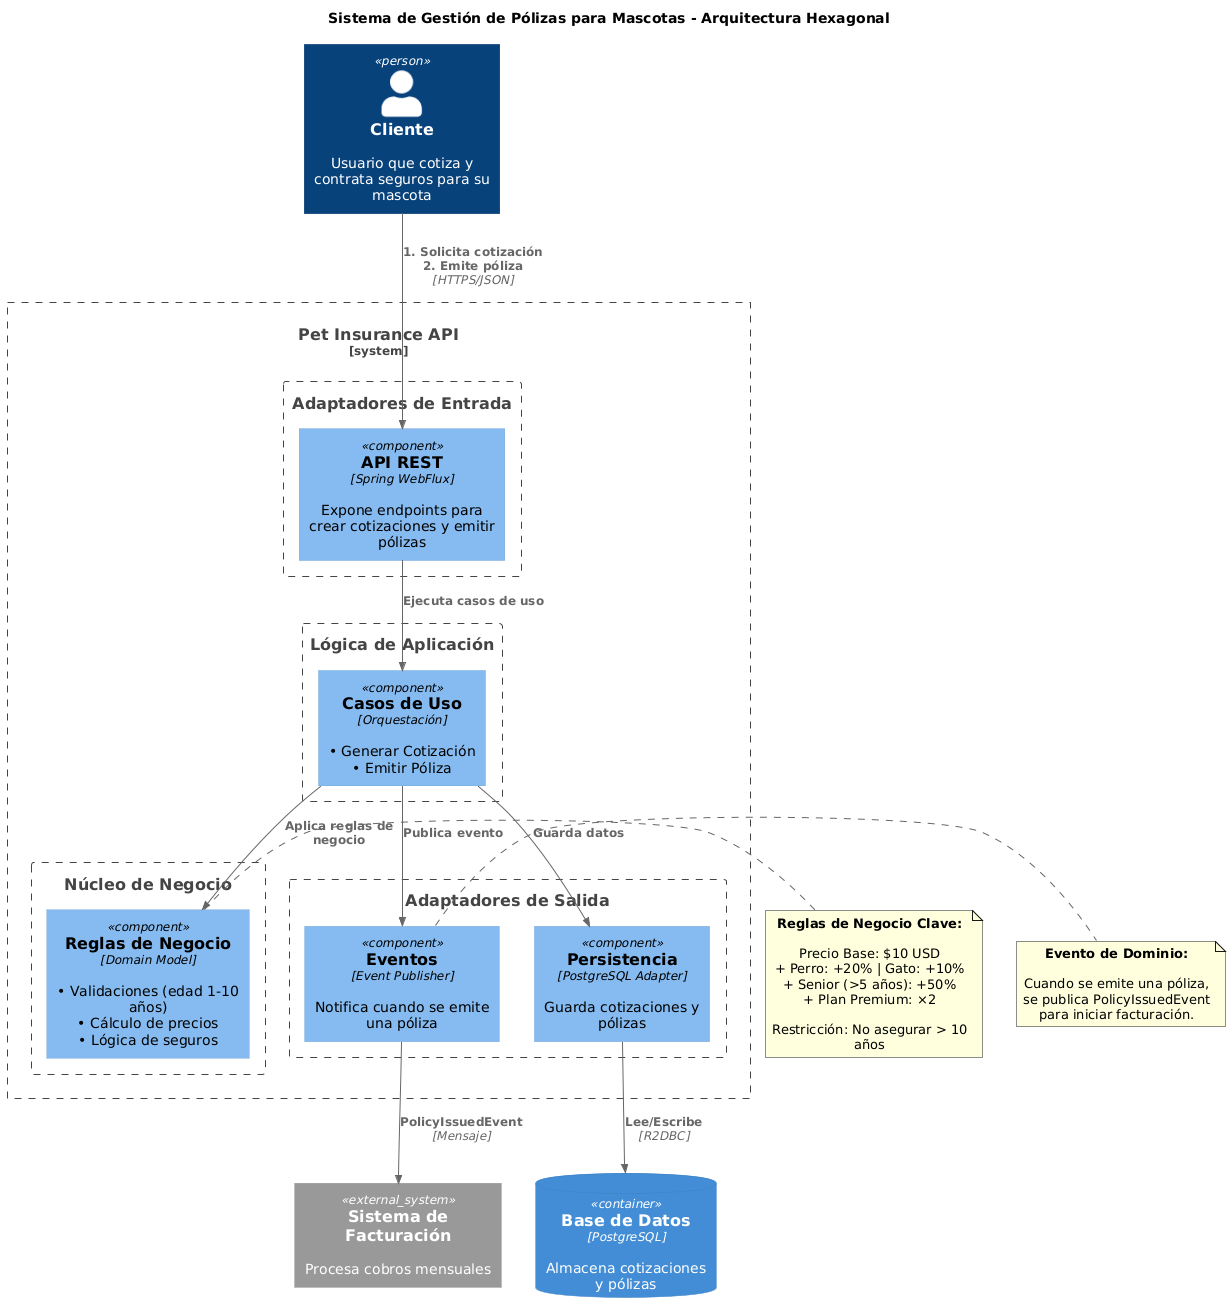

The diagram above was rendered by PlantUML. Its source (embedded in the PNG):
@startuml
!include https://raw.githubusercontent.com/plantuml-stdlib/C4-PlantUML/master/C4_Component.puml

LAYOUT_TOP_DOWN()

title Sistema de Gestión de Pólizas para Mascotas - Arquitectura Hexagonal

Person(cliente, "Cliente", "Usuario que cotiza y contrata seguros para su mascota")

System_Boundary(sistema, "Pet Insurance API") {
    
    Boundary(entrada, "Adaptadores de Entrada") {
        Component(api, "API REST", "Spring WebFlux", "Expone endpoints para crear cotizaciones y emitir pólizas")
    }
    
    Boundary(aplicacion, "Lógica de Aplicación") {
        Component(usecases, "Casos de Uso", "Orquestación", "• Generar Cotización\n• Emitir Póliza")
    }
    
    Boundary(dominio, "Núcleo de Negocio") {
        Component(reglas, "Reglas de Negocio", "Domain Model", "• Validaciones (edad 1-10 años)\n• Cálculo de precios\n• Lógica de seguros")
    }
    
    Boundary(salida, "Adaptadores de Salida") {
        Component(persistencia, "Persistencia", "PostgreSQL Adapter", "Guarda cotizaciones y pólizas")
        Component(eventos, "Eventos", "Event Publisher", "Notifica cuando se emite una póliza")
    }
}

ContainerDb(db, "Base de Datos", "PostgreSQL", "Almacena cotizaciones\ny pólizas")

System_Ext(facturacion, "Sistema de Facturación", "Procesa cobros mensuales")

Rel(cliente, api, "1. Solicita cotización\n2. Emite póliza", "HTTPS/JSON")
Rel(api, usecases, "Ejecuta casos de uso")
Rel(usecases, reglas, "Aplica reglas de negocio")
Rel(usecases, persistencia, "Guarda datos")
Rel(usecases, eventos, "Publica evento")
Rel(persistencia, db, "Lee/Escribe", "R2DBC")
Rel(eventos, facturacion, "PolicyIssuedEvent", "Mensaje")

note right of reglas
  **Reglas de Negocio Clave:**
  
  Precio Base: $10 USD
  + Perro: +20% | Gato: +10%
  + Senior (>5 años): +50%
  + Plan Premium: ×2
  
  Restricción: No asegurar > 10 años
end note

note right of eventos
  **Evento de Dominio:**
  
  Cuando se emite una póliza,
  se publica PolicyIssuedEvent
  para iniciar facturación.
end note
@enduml